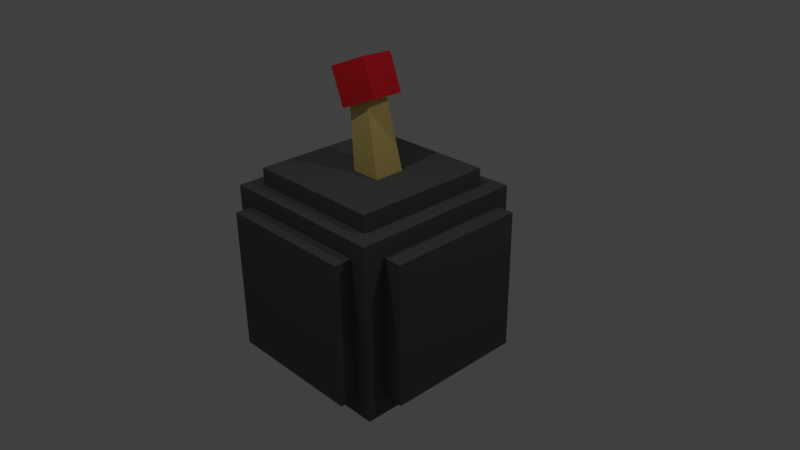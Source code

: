 # Source: bomb.blend  (saved by Blender 2.69.0; exported with 4.5.12 LTS)
import bpy
from mathutils import Matrix  # noqa: F401  (used for matrix-valued properties, if any)

bpy.ops.wm.read_factory_settings(use_empty=True)
scene = bpy.context.scene
scene.name = 'Scene'

# ---- collections
col_collection_1 = bpy.data.collections.new('Collection 1'); scene.collection.children.link(col_collection_1)

# ---- materials (node trees are filled in below, after node groups)
mat_material_005 = bpy.data.materials.new('Material.005')
mat_material_005.alpha_threshold = 0.0
mat_material_005.use_transparent_shadow = False
mat_material_005.diffuse_color = (0.8, 0.02126, 0.03145, 1.0)
mat_material_005.roughness = 0.5
mat_material_005.line_color = (0.0, 0.0, 0.0, 1.0)
mat_material_004 = bpy.data.materials.new('Material.004')
mat_material_004.alpha_threshold = 0.0
mat_material_004.use_transparent_shadow = False
mat_material_004.diffuse_color = (0.8, 0.6147, 0.203, 1.0)
mat_material_004.roughness = 0.5
mat_material_004.line_color = (0.0, 0.0, 0.0, 1.0)
mat_material = bpy.data.materials.new('Material')
mat_material.alpha_threshold = 0.0
mat_material.use_transparent_shadow = False
mat_material.diffuse_color = (0.1107, 0.1107, 0.1107, 1.0)
mat_material.roughness = 0.5
mat_material.line_color = (0.0, 0.0, 0.0, 1.0)

# ---- material node trees

# ---- world
world_world = bpy.data.worlds.new('World'); scene.world = world_world
world_world.color = (0.05088, 0.05088, 0.05088)
world_world.use_sun_shadow = False
world_world.sun_shadow_jitter_overblur = 0.0
world_world.cycles.sampling_method = 'MANUAL'
world_world.cycles.sample_map_resolution = 256

# ---- cameras
cam_camera = bpy.data.cameras.new('Camera')
cam_camera.clip_end = 100.0
cam_camera.lens = 35.0
cam_camera.sensor_width = 32.0
cam_camera.sensor_height = 18.0
cam_camera.ortho_scale = 7.314
cam_camera.dof.focus_distance = 0.0
cam_camera.dof.aperture_fstop = 128.0

# ---- lights
light_lamp = bpy.data.lights.new('Lamp', 'POINT')
light_lamp.transmission_factor = 0.0
light_lamp.cutoff_distance = 30.0
light_lamp.energy = 100.0
light_lamp.shadow_buffer_clip_start = 1.001
light_lamp.shadow_soft_size = 0.1
light_lamp.shadow_maximum_resolution = 0.006
light_lamp.use_absolute_resolution = True
light_lamp.cycles.use_multiple_importance_sampling = False
light_lamp_001 = bpy.data.lights.new('Lamp.001', 'POINT')
light_lamp_001.transmission_factor = 0.0
light_lamp_001.cutoff_distance = 30.0
light_lamp_001.energy = 100.0
light_lamp_001.shadow_buffer_clip_start = 1.001
light_lamp_001.shadow_soft_size = 0.1
light_lamp_001.shadow_maximum_resolution = 0.006
light_lamp_001.use_absolute_resolution = True
light_lamp_001.cycles.use_multiple_importance_sampling = False

# ---- meshes
me_cube_005 = bpy.data.meshes.new('Cube.005')
me_cube_005.from_pydata([(-1.0, -1.0, -1.0), (-1.0, 1.0, -1.0), (1.0, 1.0, -1.0), (1.0, -1.0, -1.0), (-1.0, -1.0, 1.0), (-1.0, 1.0, 1.0), (1.0, 1.0, 1.0), (1.0, -1.0, 1.0)], [], [(4, 5, 1, 0), (5, 6, 2, 1), (6, 7, 3, 2), (7, 4, 0, 3), (0, 1, 2, 3), (7, 6, 5, 4)])
me_cube_005.materials.append(mat_material_005)
me_cube_005.use_remesh_preserve_volume = False
me_cube_005.use_remesh_preserve_attributes = False
me_cube_005.use_mirror_vertex_groups = False
me_cube_005.update()
me_cube_004 = bpy.data.meshes.new('Cube.004')
me_cube_004.from_pydata([(-1.0, -1.0, -1.0), (-1.0, 1.0, -1.0), (1.0, 1.0, -1.0), (1.0, -1.0, -1.0), (-1.591, -0.7215, 4.268), (-1.591, 0.7215, 4.268), (-0.1479, 0.7215, 4.268), (-0.1479, -0.7215, 4.268)], [], [(4, 5, 1, 0), (5, 6, 2, 1), (6, 7, 3, 2), (7, 4, 0, 3), (0, 1, 2, 3), (7, 6, 5, 4)])
me_cube_004.materials.append(mat_material_004)
me_cube_004.use_remesh_preserve_volume = False
me_cube_004.use_remesh_preserve_attributes = False
me_cube_004.use_mirror_vertex_groups = False
me_cube_004.update()
me_cube_003 = bpy.data.meshes.new('Cube.003')
me_cube_003.from_pydata([(1.243, -0.7349, 1.262), (-1.237, -0.7349, 1.262), (-1.237, -0.7349, -1.218), (1.243, -0.7349, -1.218), (1.243, 1.745, 1.262), (-1.237, 1.745, 1.262), (-1.237, 1.745, -1.218), (1.243, 1.745, -1.218), (1.499, -0.4949, 1.022), (-1.485, -0.4949, 1.022), (-1.485, -0.4949, -0.9784), (1.499, -0.4949, -0.9784), (1.499, 1.505, 1.022), (-1.485, 1.505, 1.022), (-1.485, 1.505, -0.9784), (1.499, 1.505, -0.9784), (1.055, -0.4949, -1.454), (1.055, -0.4949, 1.53), (-0.9446, -0.4949, 1.53), (-0.9446, -0.4949, -1.454), (1.055, 1.505, -1.454), (1.055, 1.505, 1.53), (-0.9446, 1.505, 1.53), (-0.9446, 1.505, -1.454), (1.0, 1.984, -1.0), (1.0, -1.0, -1.0), (-1.0, -1.0, -1.0), (-1.0, 1.984, -1.0), (1.0, 1.984, 1.0), (1.0, -1.0, 1.0), (-1.0, -1.0, 1.0), (-1.0, 1.984, 1.0)], [], [(0, 1, 2, 3), (4, 7, 6, 5), (0, 4, 5, 1), (1, 5, 6, 2), (2, 6, 7, 3), (4, 0, 3, 7), (8, 9, 10, 11), (12, 15, 14, 13), (8, 12, 13, 9), (9, 13, 14, 10), (10, 14, 15, 11), (12, 8, 11, 15), (16, 17, 18, 19), (20, 23, 22, 21), (16, 20, 21, 17), (17, 21, 22, 18), (18, 22, 23, 19), (20, 16, 19, 23), (24, 25, 26, 27), (28, 31, 30, 29), (24, 28, 29, 25), (25, 29, 30, 26), (26, 30, 31, 27), (28, 24, 27, 31)])
me_cube_003.materials.append(mat_material)
me_cube_003.use_remesh_preserve_volume = False
me_cube_003.use_remesh_preserve_attributes = False
me_cube_003.use_mirror_vertex_groups = False
me_cube_003.update()

# ---- objects
ob_cube_005 = bpy.data.objects.new('Cube.005', me_cube_005)
ob_cube_004 = bpy.data.objects.new('Cube.004', me_cube_004)
ob_lamp = bpy.data.objects.new('Lamp', light_lamp)
ob_camera = bpy.data.objects.new('Camera', cam_camera)
ob_cube_003 = bpy.data.objects.new('Cube.003', me_cube_003)
ob_lamp_001 = bpy.data.objects.new('Lamp.001', light_lamp_001)

# ---- transforms, parenting, visibility, modifiers, constraints
ob_cube_005.location = (-0.05939, 0.01291, 2.305)
ob_cube_005.rotation_euler = (-0.09397, -0.384, 0.1918)
ob_cube_005.scale = (-0.2527, -0.2527, -0.2527)
ob_cube_005.lineart.crease_threshold = 0.0
ob_cube_004.location = (0.1301, 0.002236, 1.369)
ob_cube_004.scale = (0.2066, 0.2066, 0.2066)
ob_cube_004.lineart.crease_threshold = 0.0
ob_lamp.location = (4.076, 1.005, 5.904)
ob_lamp.rotation_euler = (0.6503, 0.05522, 1.866)
ob_lamp.lock_rotations_4d = False
ob_lamp.empty_display_type = 'ARROWS'
ob_lamp.color = (0.0, 0.0, 0.0, 0.0)
ob_lamp.lineart.crease_threshold = 0.0
ob_camera.location = (7.481, -6.508, 5.344)
ob_camera.rotation_euler = (1.109, 0.01082, 0.8149)
ob_camera.lock_rotations_4d = False
ob_camera.empty_display_type = 'ARROWS'
ob_camera.color = (0.0, 0.0, 0.0, 0.0)
ob_camera.display_type = 'WIRE'
ob_camera.lineart.crease_threshold = 0.0
ob_cube_003.location = (-0.004065, -0.0005764, -0.6709)
ob_cube_003.rotation_euler = (1.571, -6.398e-07, 1.571)
ob_cube_003.scale = (0.9423, 0.9423, 0.9423)
ob_cube_003.lock_rotations_4d = False
ob_cube_003.empty_display_type = 'ARROWS'
ob_cube_003.lineart.crease_threshold = 0.0
ob_lamp_001.location = (0.3641, -2.374, 5.904)
ob_lamp_001.rotation_euler = (0.6503, 0.05522, 1.866)
ob_lamp_001.lock_rotations_4d = False
ob_lamp_001.empty_display_type = 'ARROWS'
ob_lamp_001.color = (0.0, 0.0, 0.0, 0.0)
ob_lamp_001.lineart.crease_threshold = 0.0

# ---- collection membership
col_collection_1.objects.link(ob_cube_005)
col_collection_1.objects.link(ob_cube_004)
col_collection_1.objects.link(ob_lamp)
col_collection_1.objects.link(ob_camera)
col_collection_1.objects.link(ob_cube_003)
col_collection_1.objects.link(ob_lamp_001)

# ---- scene / render settings (as saved in the file)
scene.camera = ob_camera
scene.frame_start = 1; scene.frame_end = 250; scene.frame_set(1)
scene.render.engine = 'BLENDER_EEVEE_NEXT'
scene.render.image_settings.compression = 90
scene.render.resolution_percentage = 50
scene.render.dither_intensity = 0.0
scene.cycles.use_denoising = False
scene.cycles.samples = 10
scene.cycles.sampling_pattern = 'TABULATED_SOBOL'
scene.cycles.light_sampling_threshold = 0.0
scene.cycles.use_adaptive_sampling = False
scene.cycles.use_light_tree = False
scene.cycles.blur_glossy = 0.0
scene.cycles.volume_bounces = 1
scene.cycles.pixel_filter_type = 'GAUSSIAN'
scene.cycles.sample_clamp_indirect = 0.0
scene.view_settings.view_transform = 'Standard'
bpy.context.view_layer.update()
